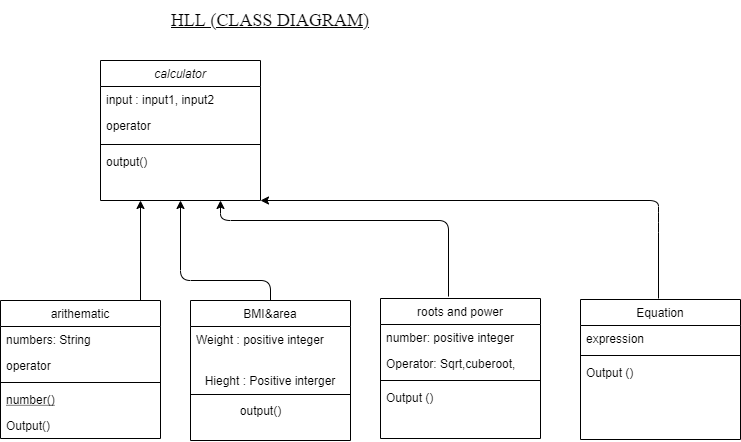

The diagram above was exported from draw.io. Its source (the exported page's mxGraphModel, read from the mxfile embedded in the PNG):
<mxGraphModel dx="868" dy="450" grid="1" gridSize="10" guides="1" tooltips="1" connect="1" arrows="1" fold="1" page="1" pageScale="1" pageWidth="827" pageHeight="1169" math="0" shadow="0">
  <root>
    <mxCell id="WIyWlLk6GJQsqaUBKTNV-0" />
    <mxCell id="WIyWlLk6GJQsqaUBKTNV-1" parent="WIyWlLk6GJQsqaUBKTNV-0" />
    <mxCell id="zkfFHV4jXpPFQw0GAbJ--0" value="calculator" style="swimlane;fontStyle=2;align=center;verticalAlign=top;childLayout=stackLayout;horizontal=1;startSize=26;horizontalStack=0;resizeParent=1;resizeLast=0;collapsible=1;marginBottom=0;rounded=0;shadow=0;strokeWidth=1;" parent="WIyWlLk6GJQsqaUBKTNV-1" vertex="1">
      <mxGeometry x="220" y="120" width="160" height="140" as="geometry">
        <mxRectangle x="230" y="140" width="160" height="26" as="alternateBounds" />
      </mxGeometry>
    </mxCell>
    <mxCell id="zkfFHV4jXpPFQw0GAbJ--1" value="input : input1, input2" style="text;align=left;verticalAlign=top;spacingLeft=4;spacingRight=4;overflow=hidden;rotatable=0;points=[[0,0.5],[1,0.5]];portConstraint=eastwest;" parent="zkfFHV4jXpPFQw0GAbJ--0" vertex="1">
      <mxGeometry y="26" width="160" height="26" as="geometry" />
    </mxCell>
    <mxCell id="zkfFHV4jXpPFQw0GAbJ--2" value="operator" style="text;align=left;verticalAlign=top;spacingLeft=4;spacingRight=4;overflow=hidden;rotatable=0;points=[[0,0.5],[1,0.5]];portConstraint=eastwest;rounded=0;shadow=0;html=0;" parent="zkfFHV4jXpPFQw0GAbJ--0" vertex="1">
      <mxGeometry y="52" width="160" height="28" as="geometry" />
    </mxCell>
    <mxCell id="zkfFHV4jXpPFQw0GAbJ--4" value="" style="line;html=1;strokeWidth=1;align=left;verticalAlign=middle;spacingTop=-1;spacingLeft=3;spacingRight=3;rotatable=0;labelPosition=right;points=[];portConstraint=eastwest;" parent="zkfFHV4jXpPFQw0GAbJ--0" vertex="1">
      <mxGeometry y="80" width="160" height="8" as="geometry" />
    </mxCell>
    <mxCell id="zkfFHV4jXpPFQw0GAbJ--5" value="output()" style="text;align=left;verticalAlign=top;spacingLeft=4;spacingRight=4;overflow=hidden;rotatable=0;points=[[0,0.5],[1,0.5]];portConstraint=eastwest;" parent="zkfFHV4jXpPFQw0GAbJ--0" vertex="1">
      <mxGeometry y="88" width="160" height="26" as="geometry" />
    </mxCell>
    <mxCell id="zkfFHV4jXpPFQw0GAbJ--6" value="arithematic" style="swimlane;fontStyle=0;align=center;verticalAlign=top;childLayout=stackLayout;horizontal=1;startSize=26;horizontalStack=0;resizeParent=1;resizeLast=0;collapsible=1;marginBottom=0;rounded=0;shadow=0;strokeWidth=1;" parent="WIyWlLk6GJQsqaUBKTNV-1" vertex="1">
      <mxGeometry x="120" y="360" width="160" height="138" as="geometry">
        <mxRectangle x="130" y="380" width="160" height="26" as="alternateBounds" />
      </mxGeometry>
    </mxCell>
    <mxCell id="zkfFHV4jXpPFQw0GAbJ--7" value="numbers: String" style="text;align=left;verticalAlign=top;spacingLeft=4;spacingRight=4;overflow=hidden;rotatable=0;points=[[0,0.5],[1,0.5]];portConstraint=eastwest;" parent="zkfFHV4jXpPFQw0GAbJ--6" vertex="1">
      <mxGeometry y="26" width="160" height="26" as="geometry" />
    </mxCell>
    <mxCell id="zkfFHV4jXpPFQw0GAbJ--8" value="operator" style="text;align=left;verticalAlign=top;spacingLeft=4;spacingRight=4;overflow=hidden;rotatable=0;points=[[0,0.5],[1,0.5]];portConstraint=eastwest;rounded=0;shadow=0;html=0;" parent="zkfFHV4jXpPFQw0GAbJ--6" vertex="1">
      <mxGeometry y="52" width="160" height="26" as="geometry" />
    </mxCell>
    <mxCell id="zkfFHV4jXpPFQw0GAbJ--9" value="" style="line;html=1;strokeWidth=1;align=left;verticalAlign=middle;spacingTop=-1;spacingLeft=3;spacingRight=3;rotatable=0;labelPosition=right;points=[];portConstraint=eastwest;" parent="zkfFHV4jXpPFQw0GAbJ--6" vertex="1">
      <mxGeometry y="78" width="160" height="8" as="geometry" />
    </mxCell>
    <mxCell id="zkfFHV4jXpPFQw0GAbJ--10" value="number()" style="text;align=left;verticalAlign=top;spacingLeft=4;spacingRight=4;overflow=hidden;rotatable=0;points=[[0,0.5],[1,0.5]];portConstraint=eastwest;fontStyle=4" parent="zkfFHV4jXpPFQw0GAbJ--6" vertex="1">
      <mxGeometry y="86" width="160" height="26" as="geometry" />
    </mxCell>
    <mxCell id="zkfFHV4jXpPFQw0GAbJ--11" value="Output()" style="text;align=left;verticalAlign=top;spacingLeft=4;spacingRight=4;overflow=hidden;rotatable=0;points=[[0,0.5],[1,0.5]];portConstraint=eastwest;" parent="zkfFHV4jXpPFQw0GAbJ--6" vertex="1">
      <mxGeometry y="112" width="160" height="26" as="geometry" />
    </mxCell>
    <mxCell id="zkfFHV4jXpPFQw0GAbJ--13" value="BMI&amp;area" style="swimlane;fontStyle=0;align=center;verticalAlign=top;childLayout=stackLayout;horizontal=1;startSize=26;horizontalStack=0;resizeParent=1;resizeLast=0;collapsible=1;marginBottom=0;rounded=0;shadow=0;strokeWidth=1;" parent="WIyWlLk6GJQsqaUBKTNV-1" vertex="1">
      <mxGeometry x="310" y="360" width="160" height="140" as="geometry">
        <mxRectangle x="340" y="380" width="170" height="26" as="alternateBounds" />
      </mxGeometry>
    </mxCell>
    <mxCell id="zkfFHV4jXpPFQw0GAbJ--14" value="Weight : positive integer" style="text;align=left;verticalAlign=top;spacingLeft=4;spacingRight=4;overflow=hidden;rotatable=0;points=[[0,0.5],[1,0.5]];portConstraint=eastwest;" parent="zkfFHV4jXpPFQw0GAbJ--13" vertex="1">
      <mxGeometry y="26" width="160" height="44" as="geometry" />
    </mxCell>
    <mxCell id="c9f3rj9S8D4dCC19eADg-0" value="Hieght : Positive interger" style="text;html=1;strokeColor=none;fillColor=none;align=center;verticalAlign=middle;whiteSpace=wrap;rounded=0;" vertex="1" parent="zkfFHV4jXpPFQw0GAbJ--13">
      <mxGeometry y="70" width="160" height="20" as="geometry" />
    </mxCell>
    <mxCell id="zkfFHV4jXpPFQw0GAbJ--15" value="" style="line;html=1;strokeWidth=1;align=left;verticalAlign=middle;spacingTop=-1;spacingLeft=3;spacingRight=3;rotatable=0;labelPosition=right;points=[];portConstraint=eastwest;" parent="zkfFHV4jXpPFQw0GAbJ--13" vertex="1">
      <mxGeometry y="90" width="160" height="8" as="geometry" />
    </mxCell>
    <mxCell id="zkfFHV4jXpPFQw0GAbJ--17" value="roots and power" style="swimlane;fontStyle=0;align=center;verticalAlign=top;childLayout=stackLayout;horizontal=1;startSize=26;horizontalStack=0;resizeParent=1;resizeLast=0;collapsible=1;marginBottom=0;rounded=0;shadow=0;strokeWidth=1;" parent="WIyWlLk6GJQsqaUBKTNV-1" vertex="1">
      <mxGeometry x="500" y="358" width="160" height="140" as="geometry">
        <mxRectangle x="550" y="140" width="160" height="26" as="alternateBounds" />
      </mxGeometry>
    </mxCell>
    <mxCell id="zkfFHV4jXpPFQw0GAbJ--18" value="number: positive integer" style="text;align=left;verticalAlign=top;spacingLeft=4;spacingRight=4;overflow=hidden;rotatable=0;points=[[0,0.5],[1,0.5]];portConstraint=eastwest;" parent="zkfFHV4jXpPFQw0GAbJ--17" vertex="1">
      <mxGeometry y="26" width="160" height="26" as="geometry" />
    </mxCell>
    <mxCell id="zkfFHV4jXpPFQw0GAbJ--19" value="Operator: Sqrt,cuberoot," style="text;align=left;verticalAlign=top;spacingLeft=4;spacingRight=4;overflow=hidden;rotatable=0;points=[[0,0.5],[1,0.5]];portConstraint=eastwest;rounded=0;shadow=0;html=0;" parent="zkfFHV4jXpPFQw0GAbJ--17" vertex="1">
      <mxGeometry y="52" width="160" height="26" as="geometry" />
    </mxCell>
    <mxCell id="zkfFHV4jXpPFQw0GAbJ--23" value="" style="line;html=1;strokeWidth=1;align=left;verticalAlign=middle;spacingTop=-1;spacingLeft=3;spacingRight=3;rotatable=0;labelPosition=right;points=[];portConstraint=eastwest;" parent="zkfFHV4jXpPFQw0GAbJ--17" vertex="1">
      <mxGeometry y="78" width="160" height="8" as="geometry" />
    </mxCell>
    <mxCell id="zkfFHV4jXpPFQw0GAbJ--25" value="Output ()" style="text;align=left;verticalAlign=top;spacingLeft=4;spacingRight=4;overflow=hidden;rotatable=0;points=[[0,0.5],[1,0.5]];portConstraint=eastwest;" parent="zkfFHV4jXpPFQw0GAbJ--17" vertex="1">
      <mxGeometry y="86" width="160" height="26" as="geometry" />
    </mxCell>
    <mxCell id="c9f3rj9S8D4dCC19eADg-1" value="output()" style="text;html=1;align=center;verticalAlign=middle;resizable=0;points=[];autosize=1;" vertex="1" parent="WIyWlLk6GJQsqaUBKTNV-1">
      <mxGeometry x="350" y="460" width="60" height="20" as="geometry" />
    </mxCell>
    <mxCell id="c9f3rj9S8D4dCC19eADg-4" value="" style="endArrow=classic;html=1;exitX=0.425;exitY=-0.014;exitDx=0;exitDy=0;exitPerimeter=0;entryX=0.75;entryY=1;entryDx=0;entryDy=0;" edge="1" parent="WIyWlLk6GJQsqaUBKTNV-1" source="zkfFHV4jXpPFQw0GAbJ--17" target="zkfFHV4jXpPFQw0GAbJ--0">
      <mxGeometry width="50" height="50" relative="1" as="geometry">
        <mxPoint x="620" y="260" as="sourcePoint" />
        <mxPoint x="360" y="280" as="targetPoint" />
        <Array as="points">
          <mxPoint x="568" y="280" />
          <mxPoint x="340" y="280" />
        </Array>
      </mxGeometry>
    </mxCell>
    <mxCell id="c9f3rj9S8D4dCC19eADg-6" value="" style="endArrow=classic;html=1;entryX=0.5;entryY=1;entryDx=0;entryDy=0;exitX=0.5;exitY=0;exitDx=0;exitDy=0;" edge="1" parent="WIyWlLk6GJQsqaUBKTNV-1" source="zkfFHV4jXpPFQw0GAbJ--13" target="zkfFHV4jXpPFQw0GAbJ--0">
      <mxGeometry width="50" height="50" relative="1" as="geometry">
        <mxPoint x="390" y="390" as="sourcePoint" />
        <mxPoint x="300" y="300" as="targetPoint" />
        <Array as="points">
          <mxPoint x="390" y="340" />
          <mxPoint x="300" y="340" />
        </Array>
      </mxGeometry>
    </mxCell>
    <mxCell id="c9f3rj9S8D4dCC19eADg-7" value="Equation" style="swimlane;fontStyle=0;align=center;verticalAlign=top;childLayout=stackLayout;horizontal=1;startSize=26;horizontalStack=0;resizeParent=1;resizeLast=0;collapsible=1;marginBottom=0;rounded=0;shadow=0;strokeWidth=1;" vertex="1" parent="WIyWlLk6GJQsqaUBKTNV-1">
      <mxGeometry x="700" y="359" width="160" height="140" as="geometry">
        <mxRectangle x="550" y="140" width="160" height="26" as="alternateBounds" />
      </mxGeometry>
    </mxCell>
    <mxCell id="c9f3rj9S8D4dCC19eADg-8" value="expression" style="text;align=left;verticalAlign=top;spacingLeft=4;spacingRight=4;overflow=hidden;rotatable=0;points=[[0,0.5],[1,0.5]];portConstraint=eastwest;" vertex="1" parent="c9f3rj9S8D4dCC19eADg-7">
      <mxGeometry y="26" width="160" height="26" as="geometry" />
    </mxCell>
    <mxCell id="c9f3rj9S8D4dCC19eADg-10" value="" style="line;html=1;strokeWidth=1;align=left;verticalAlign=middle;spacingTop=-1;spacingLeft=3;spacingRight=3;rotatable=0;labelPosition=right;points=[];portConstraint=eastwest;" vertex="1" parent="c9f3rj9S8D4dCC19eADg-7">
      <mxGeometry y="52" width="160" height="8" as="geometry" />
    </mxCell>
    <mxCell id="c9f3rj9S8D4dCC19eADg-11" value="Output ()" style="text;align=left;verticalAlign=top;spacingLeft=4;spacingRight=4;overflow=hidden;rotatable=0;points=[[0,0.5],[1,0.5]];portConstraint=eastwest;" vertex="1" parent="c9f3rj9S8D4dCC19eADg-7">
      <mxGeometry y="60" width="160" height="26" as="geometry" />
    </mxCell>
    <mxCell id="c9f3rj9S8D4dCC19eADg-12" value="" style="endArrow=classic;html=1;exitX=0.425;exitY=-0.014;exitDx=0;exitDy=0;exitPerimeter=0;entryX=1;entryY=1;entryDx=0;entryDy=0;" edge="1" parent="WIyWlLk6GJQsqaUBKTNV-1" target="zkfFHV4jXpPFQw0GAbJ--0">
      <mxGeometry width="50" height="50" relative="1" as="geometry">
        <mxPoint x="778" y="357.99999999999994" as="sourcePoint" />
        <mxPoint x="550" y="261.96" as="targetPoint" />
        <Array as="points">
          <mxPoint x="778" y="281.96" />
          <mxPoint x="778" y="260" />
        </Array>
      </mxGeometry>
    </mxCell>
    <mxCell id="c9f3rj9S8D4dCC19eADg-13" value="" style="endArrow=classic;html=1;entryX=0.25;entryY=1;entryDx=0;entryDy=0;exitX=0.875;exitY=0;exitDx=0;exitDy=0;exitPerimeter=0;" edge="1" parent="WIyWlLk6GJQsqaUBKTNV-1" source="zkfFHV4jXpPFQw0GAbJ--6" target="zkfFHV4jXpPFQw0GAbJ--0">
      <mxGeometry width="50" height="50" relative="1" as="geometry">
        <mxPoint x="260" y="350" as="sourcePoint" />
        <mxPoint x="590" y="310" as="targetPoint" />
      </mxGeometry>
    </mxCell>
    <mxCell id="c9f3rj9S8D4dCC19eADg-14" value="&lt;font style=&quot;font-size: 18px&quot; face=&quot;Times New Roman&quot;&gt;&lt;u&gt;HLL (CLASS DIAGRAM)&lt;/u&gt;&lt;/font&gt;" style="text;html=1;strokeColor=none;fillColor=none;align=center;verticalAlign=middle;whiteSpace=wrap;rounded=0;" vertex="1" parent="WIyWlLk6GJQsqaUBKTNV-1">
      <mxGeometry x="215" y="60" width="350" height="40" as="geometry" />
    </mxCell>
  </root>
</mxGraphModel>